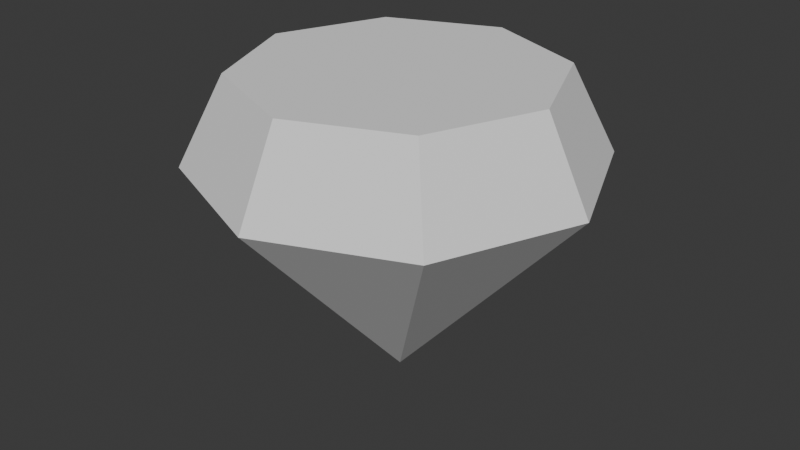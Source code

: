# Source: Diamon_Bevel.blend  (saved by Blender 4.5.88; exported with 4.5.12 LTS)
import bpy
from mathutils import Matrix  # noqa: F401  (used for matrix-valued properties, if any)

bpy.ops.wm.read_factory_settings(use_empty=True)
scene = bpy.context.scene
scene.name = 'Scene'

# ---- collections
col_collection = bpy.data.collections.new('Collection'); scene.collection.children.link(col_collection)

# ---- world
world_world = bpy.data.worlds.new('World'); scene.world = world_world
world_world.use_nodes = True; world_world.node_tree.nodes.clear()
_N = world_world.node_tree.nodes; _L = world_world.node_tree.links
n0 = _N.new('ShaderNodeOutputWorld'); n0.name = 'World Output'; n0.location = (200, 100)
n1 = _N.new('ShaderNodeBackground'); n1.name = 'Background'; n1.location = (-200, 100)
n1.inputs[0].default_value = (0.05088, 0.05088, 0.05088, 1.0)
_L.new(n1.outputs[0], n0.inputs[0])
n0.is_active_output = True
world_world.color = (0.05088, 0.05088, 0.05088)
world_world.sun_shadow_jitter_overblur = 0.0

# ---- meshes
me_cone_001 = bpy.data.meshes.new('Cone.001')
me_cone_001.from_pydata([(0.0, 1.2, -1.336), (0.8485, 0.8485, -1.336), (1.2, -1.094e-07, -1.336), (0.8485, -0.8485, -1.336), (0.0, -1.2, -1.336), (-0.8485, -0.8485, -1.336), (-1.2, -1.094e-07, -1.336), (-0.8485, 0.8485, -1.336), (0.0, -3.258e-07, -1.132e-06)], [], [(0, 8, 1), (1, 8, 2), (2, 8, 3), (3, 8, 4), (4, 8, 5), (5, 8, 6), (0, 1, 2, 3, 4, 5, 6, 7), (6, 8, 7), (7, 8, 0)])
_uv = me_cone_001.uv_layers.new(name='UVMap')
_uv.uv.foreach_set('vector', [0.25, 0.49, 0.25, 0.25, 0.4197, 0.4197, 0.4197, 0.4197, 0.25, 0.25, 0.49, 0.25, 0.49, 0.25, 0.25, 0.25, 0.4197, 0.08029, 0.4197, 0.08029, 0.25, 0.25, 0.25, 0.01, 0.25, 0.01, 0.25, 0.25, 0.08029, 0.08029, 0.08029, 0.08029, 0.25, 0.25, 0.01, 0.25, 0.75, 0.49, 0.9197, 0.4197, 0.99, 0.25, 0.9197, 0.08029, 0.75, 0.01, 0.5803, 0.08029, 0.51, 0.25, 0.5803, 0.4197, 0.01, 0.25, 0.25, 0.25, 0.08029, 0.4197, 0.08029, 0.4197, 0.25, 0.25, 0.25, 0.49])
me_cone_001.update()

# ---- objects
ob_cone = bpy.data.objects.new('Cone', me_cone_001)

# ---- transforms, parenting, visibility, modifiers, constraints
ob_cone.location = (0.0, 0.0, 0.0)
ob_cone.rotation_euler = (3.142, -0.0, 0.0)
_m = ob_cone.modifiers.new('Bevel', 'BEVEL')
_m.width = 0.49
_m.width_pct = 0.49
_m.angle_limit = 0.6109

# ---- collection membership
col_collection.objects.link(ob_cone)

# ---- scene / render settings (as saved in the file)
scene.frame_start = 1; scene.frame_end = 250; scene.frame_set(1)
scene.render.engine = 'BLENDER_EEVEE_NEXT'
bpy.context.view_layer.update()

# ---- added for rendering (the .blend has no active camera and no usable light): camera, sun
cam_auto = bpy.data.cameras.new('AutoCamera')
cam_auto.lens = 50.0
cam_auto.sensor_width = 36.0
cam_auto.clip_end = 1000.0
ob_auto_camera = bpy.data.objects.new('AutoCamera', cam_auto)
scene.collection.objects.link(ob_auto_camera)
ob_auto_camera.location = (2.57037, -3.08444, 2.7241)
ob_auto_camera.rotation_euler = (1.09748, -7.21219e-08, 0.694738)
scene.camera = ob_auto_camera
light_auto_sun = bpy.data.lights.new('AutoSun', 'SUN')
light_auto_sun.energy = 3.0
light_auto_sun.angle = 0.0523599
ob_auto_sun = bpy.data.objects.new('AutoSun', light_auto_sun)
scene.collection.objects.link(ob_auto_sun)
ob_auto_sun.rotation_euler = (0.872665, 0.174533, 0.523599)
bpy.context.view_layer.update()
